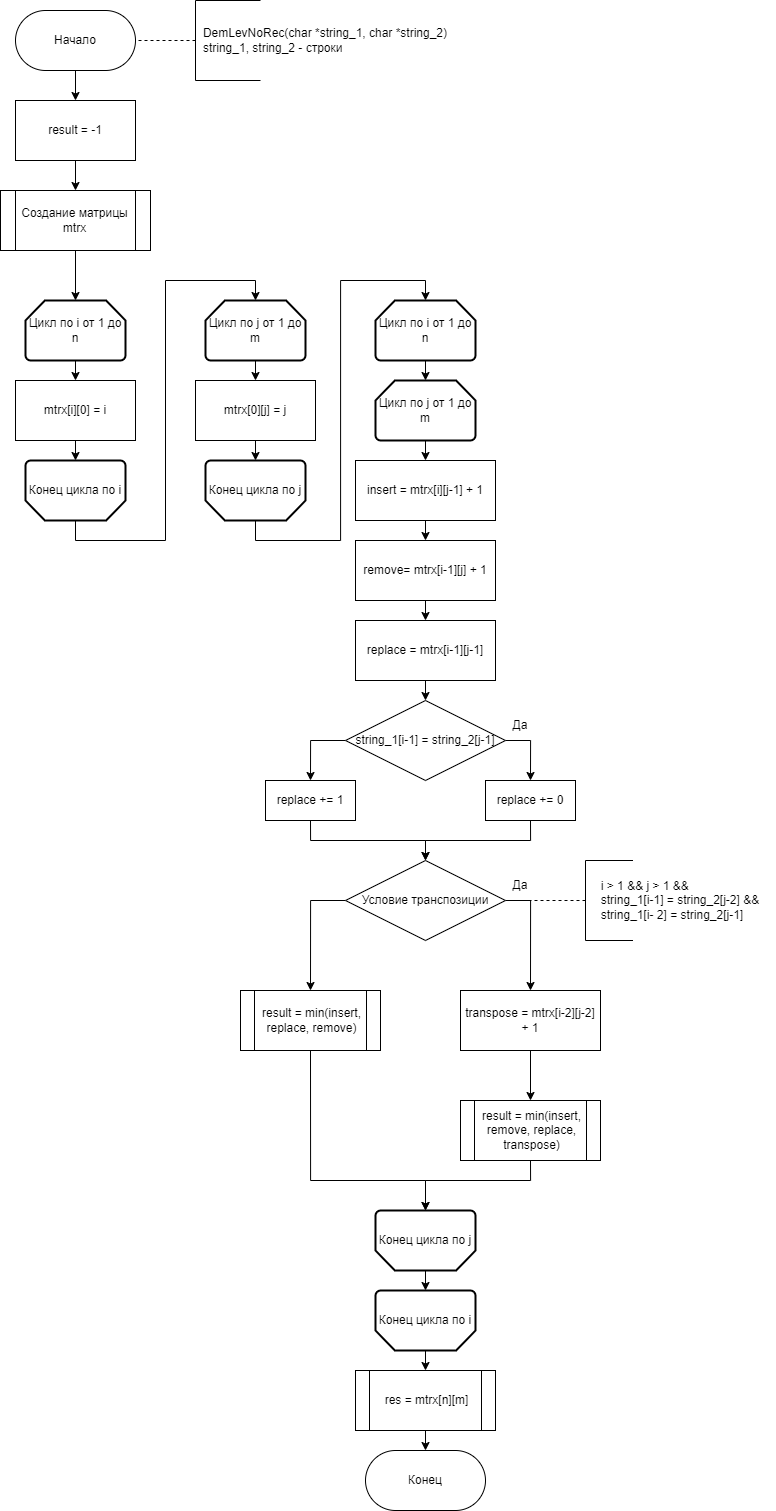

The diagram above was exported from draw.io. Its source (the exported page's mxGraphModel, read from the mxfile embedded in the PNG):
<mxGraphModel dx="1880" dy="1016" grid="1" gridSize="10" guides="1" tooltips="1" connect="1" arrows="1" fold="1" page="0" pageScale="1" pageWidth="850" pageHeight="1100" math="0" shadow="0">
  <root>
    <mxCell id="0" />
    <mxCell id="1" parent="0" />
    <mxCell id="L4jy7gWnByl_Y1MkfeJL-90" style="edgeStyle=orthogonalEdgeStyle;rounded=0;orthogonalLoop=1;jettySize=auto;html=1;exitX=0.5;exitY=1;exitDx=0;exitDy=0;entryX=0.5;entryY=0;entryDx=0;entryDy=0;" parent="1" source="L4jy7gWnByl_Y1MkfeJL-2" target="L4jy7gWnByl_Y1MkfeJL-42" edge="1">
      <mxGeometry relative="1" as="geometry" />
    </mxCell>
    <mxCell id="L4jy7gWnByl_Y1MkfeJL-2" value="Начало" style="rounded=1;whiteSpace=wrap;html=1;arcSize=50;" parent="1" vertex="1">
      <mxGeometry x="380" y="10" width="120" height="60" as="geometry" />
    </mxCell>
    <mxCell id="L4jy7gWnByl_Y1MkfeJL-3" value="" style="endArrow=none;dashed=1;html=1;rounded=0;entryX=1;entryY=0.5;entryDx=0;entryDy=0;" parent="1" target="L4jy7gWnByl_Y1MkfeJL-2" edge="1">
      <mxGeometry width="50" height="50" relative="1" as="geometry">
        <mxPoint x="560" y="40" as="sourcePoint" />
        <mxPoint x="430" y="110" as="targetPoint" />
      </mxGeometry>
    </mxCell>
    <mxCell id="L4jy7gWnByl_Y1MkfeJL-4" value="" style="endArrow=none;html=1;rounded=0;" parent="1" edge="1">
      <mxGeometry width="50" height="50" relative="1" as="geometry">
        <mxPoint x="560" y="80" as="sourcePoint" />
        <mxPoint x="560" as="targetPoint" />
      </mxGeometry>
    </mxCell>
    <mxCell id="L4jy7gWnByl_Y1MkfeJL-5" value="&lt;div style=&quot;text-align: left;&quot;&gt;&lt;span style=&quot;background-color: initial;&quot;&gt;DemLevNoRec(char *string_1, char *string_2)&lt;/span&gt;&lt;br&gt;&lt;/div&gt;&lt;div style=&quot;text-align: left;&quot;&gt;&lt;span style=&quot;background-color: initial;&quot;&gt;string_1, string_2 - строки&lt;/span&gt;&lt;/div&gt;" style="text;html=1;align=center;verticalAlign=middle;whiteSpace=wrap;rounded=0;" parent="1" vertex="1">
      <mxGeometry x="560" width="260" height="80" as="geometry" />
    </mxCell>
    <mxCell id="L4jy7gWnByl_Y1MkfeJL-6" value="" style="endArrow=none;html=1;rounded=0;entryX=0;entryY=1;entryDx=0;entryDy=0;exitX=0.25;exitY=1;exitDx=0;exitDy=0;" parent="1" source="L4jy7gWnByl_Y1MkfeJL-5" target="L4jy7gWnByl_Y1MkfeJL-5" edge="1">
      <mxGeometry width="50" height="50" relative="1" as="geometry">
        <mxPoint x="380" y="160" as="sourcePoint" />
        <mxPoint x="430" y="110" as="targetPoint" />
      </mxGeometry>
    </mxCell>
    <mxCell id="L4jy7gWnByl_Y1MkfeJL-7" value="" style="endArrow=none;html=1;rounded=0;entryX=0;entryY=0;entryDx=0;entryDy=0;exitX=0.25;exitY=0;exitDx=0;exitDy=0;" parent="1" source="L4jy7gWnByl_Y1MkfeJL-5" target="L4jy7gWnByl_Y1MkfeJL-5" edge="1">
      <mxGeometry width="50" height="50" relative="1" as="geometry">
        <mxPoint x="380" y="190" as="sourcePoint" />
        <mxPoint x="430" y="140" as="targetPoint" />
      </mxGeometry>
    </mxCell>
    <mxCell id="L4jy7gWnByl_Y1MkfeJL-91" style="edgeStyle=orthogonalEdgeStyle;rounded=0;orthogonalLoop=1;jettySize=auto;html=1;exitX=0.5;exitY=1;exitDx=0;exitDy=0;entryX=0.5;entryY=0;entryDx=0;entryDy=0;" parent="1" source="L4jy7gWnByl_Y1MkfeJL-42" target="L4jy7gWnByl_Y1MkfeJL-43" edge="1">
      <mxGeometry relative="1" as="geometry" />
    </mxCell>
    <mxCell id="L4jy7gWnByl_Y1MkfeJL-42" value="result = -1" style="rounded=0;whiteSpace=wrap;html=1;" parent="1" vertex="1">
      <mxGeometry x="380" y="100" width="120" height="60" as="geometry" />
    </mxCell>
    <mxCell id="L4jy7gWnByl_Y1MkfeJL-43" value="Создание матрицы mtrx" style="shape=process;whiteSpace=wrap;html=1;backgroundOutline=1;" parent="1" vertex="1">
      <mxGeometry x="365" y="190" width="150" height="60" as="geometry" />
    </mxCell>
    <mxCell id="L4jy7gWnByl_Y1MkfeJL-44" value="mtrx[i][0] = i" style="rounded=0;whiteSpace=wrap;html=1;" parent="1" vertex="1">
      <mxGeometry x="380" y="380" width="120" height="60" as="geometry" />
    </mxCell>
    <mxCell id="L4jy7gWnByl_Y1MkfeJL-45" value="Конец" style="rounded=1;whiteSpace=wrap;html=1;arcSize=50;" parent="1" vertex="1">
      <mxGeometry x="730" y="1450" width="120" height="60" as="geometry" />
    </mxCell>
    <mxCell id="L4jy7gWnByl_Y1MkfeJL-46" style="edgeStyle=orthogonalEdgeStyle;rounded=0;orthogonalLoop=1;jettySize=auto;html=1;exitX=0.5;exitY=1;exitDx=0;exitDy=0;exitPerimeter=0;entryX=0.5;entryY=0;entryDx=0;entryDy=0;" parent="1" source="L4jy7gWnByl_Y1MkfeJL-47" target="L4jy7gWnByl_Y1MkfeJL-44" edge="1">
      <mxGeometry relative="1" as="geometry" />
    </mxCell>
    <mxCell id="L4jy7gWnByl_Y1MkfeJL-47" value="Цикл по i от 1 до n" style="strokeWidth=2;html=1;shape=mxgraph.flowchart.loop_limit;whiteSpace=wrap;" parent="1" vertex="1">
      <mxGeometry x="390" y="300" width="100" height="60" as="geometry" />
    </mxCell>
    <mxCell id="L4jy7gWnByl_Y1MkfeJL-48" value="Конец цикла по i" style="strokeWidth=2;html=1;shape=mxgraph.flowchart.loop_limit;whiteSpace=wrap;direction=west;" parent="1" vertex="1">
      <mxGeometry x="390" y="460" width="100" height="60" as="geometry" />
    </mxCell>
    <mxCell id="L4jy7gWnByl_Y1MkfeJL-49" style="edgeStyle=orthogonalEdgeStyle;rounded=0;orthogonalLoop=1;jettySize=auto;html=1;exitX=0.5;exitY=1;exitDx=0;exitDy=0;exitPerimeter=0;entryX=0.5;entryY=0;entryDx=0;entryDy=0;" parent="1" source="L4jy7gWnByl_Y1MkfeJL-50" target="L4jy7gWnByl_Y1MkfeJL-51" edge="1">
      <mxGeometry relative="1" as="geometry" />
    </mxCell>
    <mxCell id="L4jy7gWnByl_Y1MkfeJL-50" value="Цикл по j от 1 до m" style="strokeWidth=2;html=1;shape=mxgraph.flowchart.loop_limit;whiteSpace=wrap;" parent="1" vertex="1">
      <mxGeometry x="570" y="300" width="100" height="60" as="geometry" />
    </mxCell>
    <mxCell id="L4jy7gWnByl_Y1MkfeJL-51" value="mtrx[0][j] = j" style="rounded=0;whiteSpace=wrap;html=1;" parent="1" vertex="1">
      <mxGeometry x="560" y="380" width="120" height="60" as="geometry" />
    </mxCell>
    <mxCell id="L4jy7gWnByl_Y1MkfeJL-52" value="Конец цикла по j" style="strokeWidth=2;html=1;shape=mxgraph.flowchart.loop_limit;whiteSpace=wrap;direction=west;" parent="1" vertex="1">
      <mxGeometry x="570" y="460" width="100" height="60" as="geometry" />
    </mxCell>
    <mxCell id="L4jy7gWnByl_Y1MkfeJL-53" value="Цикл по i от 1 до n" style="strokeWidth=2;html=1;shape=mxgraph.flowchart.loop_limit;whiteSpace=wrap;" parent="1" vertex="1">
      <mxGeometry x="740" y="300" width="100" height="60" as="geometry" />
    </mxCell>
    <mxCell id="L4jy7gWnByl_Y1MkfeJL-54" style="edgeStyle=orthogonalEdgeStyle;rounded=0;orthogonalLoop=1;jettySize=auto;html=1;exitX=0.5;exitY=1;exitDx=0;exitDy=0;exitPerimeter=0;entryX=0.5;entryY=0;entryDx=0;entryDy=0;" parent="1" source="L4jy7gWnByl_Y1MkfeJL-55" target="L4jy7gWnByl_Y1MkfeJL-57" edge="1">
      <mxGeometry relative="1" as="geometry" />
    </mxCell>
    <mxCell id="L4jy7gWnByl_Y1MkfeJL-55" value="Цикл по j от 1 до m" style="strokeWidth=2;html=1;shape=mxgraph.flowchart.loop_limit;whiteSpace=wrap;" parent="1" vertex="1">
      <mxGeometry x="740" y="380" width="100" height="60" as="geometry" />
    </mxCell>
    <mxCell id="L4jy7gWnByl_Y1MkfeJL-56" style="edgeStyle=orthogonalEdgeStyle;rounded=0;orthogonalLoop=1;jettySize=auto;html=1;exitX=0.5;exitY=1;exitDx=0;exitDy=0;entryX=0.5;entryY=0;entryDx=0;entryDy=0;" parent="1" source="L4jy7gWnByl_Y1MkfeJL-57" target="L4jy7gWnByl_Y1MkfeJL-59" edge="1">
      <mxGeometry relative="1" as="geometry" />
    </mxCell>
    <mxCell id="L4jy7gWnByl_Y1MkfeJL-57" value="insert = mtrx[i][j-1] + 1" style="rounded=0;whiteSpace=wrap;html=1;" parent="1" vertex="1">
      <mxGeometry x="720" y="460" width="140" height="60" as="geometry" />
    </mxCell>
    <mxCell id="L4jy7gWnByl_Y1MkfeJL-58" style="edgeStyle=orthogonalEdgeStyle;rounded=0;orthogonalLoop=1;jettySize=auto;html=1;exitX=0.5;exitY=1;exitDx=0;exitDy=0;entryX=0.5;entryY=0;entryDx=0;entryDy=0;" parent="1" source="L4jy7gWnByl_Y1MkfeJL-59" target="L4jy7gWnByl_Y1MkfeJL-61" edge="1">
      <mxGeometry relative="1" as="geometry" />
    </mxCell>
    <mxCell id="L4jy7gWnByl_Y1MkfeJL-59" value="remove= mtrx[i-1][j] + 1" style="rounded=0;whiteSpace=wrap;html=1;" parent="1" vertex="1">
      <mxGeometry x="720" y="540" width="140" height="60" as="geometry" />
    </mxCell>
    <mxCell id="L4jy7gWnByl_Y1MkfeJL-92" style="edgeStyle=orthogonalEdgeStyle;rounded=0;orthogonalLoop=1;jettySize=auto;html=1;exitX=0.5;exitY=1;exitDx=0;exitDy=0;entryX=0.5;entryY=0;entryDx=0;entryDy=0;" parent="1" source="L4jy7gWnByl_Y1MkfeJL-61" target="L4jy7gWnByl_Y1MkfeJL-76" edge="1">
      <mxGeometry relative="1" as="geometry" />
    </mxCell>
    <mxCell id="L4jy7gWnByl_Y1MkfeJL-61" value="replace = mtrx[i-1][j-1]" style="rounded=0;whiteSpace=wrap;html=1;" parent="1" vertex="1">
      <mxGeometry x="720" y="620" width="140" height="60" as="geometry" />
    </mxCell>
    <mxCell id="L4jy7gWnByl_Y1MkfeJL-63" value="Конец цикла по j" style="strokeWidth=2;html=1;shape=mxgraph.flowchart.loop_limit;whiteSpace=wrap;direction=west;" parent="1" vertex="1">
      <mxGeometry x="740" y="1210" width="100" height="60" as="geometry" />
    </mxCell>
    <mxCell id="L4jy7gWnByl_Y1MkfeJL-64" style="edgeStyle=orthogonalEdgeStyle;rounded=0;orthogonalLoop=1;jettySize=auto;html=1;exitX=0.5;exitY=0;exitDx=0;exitDy=0;exitPerimeter=0;entryX=0.5;entryY=0;entryDx=0;entryDy=0;" parent="1" source="L4jy7gWnByl_Y1MkfeJL-65" target="L4jy7gWnByl_Y1MkfeJL-67" edge="1">
      <mxGeometry relative="1" as="geometry" />
    </mxCell>
    <mxCell id="L4jy7gWnByl_Y1MkfeJL-65" value="Конец цикла по i" style="strokeWidth=2;html=1;shape=mxgraph.flowchart.loop_limit;whiteSpace=wrap;direction=west;" parent="1" vertex="1">
      <mxGeometry x="740" y="1290" width="100" height="60" as="geometry" />
    </mxCell>
    <mxCell id="L4jy7gWnByl_Y1MkfeJL-66" style="edgeStyle=orthogonalEdgeStyle;rounded=0;orthogonalLoop=1;jettySize=auto;html=1;exitX=0.5;exitY=1;exitDx=0;exitDy=0;entryX=0.5;entryY=0;entryDx=0;entryDy=0;" parent="1" source="L4jy7gWnByl_Y1MkfeJL-67" edge="1">
      <mxGeometry relative="1" as="geometry">
        <mxPoint x="790" y="1450" as="targetPoint" />
      </mxGeometry>
    </mxCell>
    <mxCell id="L4jy7gWnByl_Y1MkfeJL-67" value="res = mtrx[n][m]" style="shape=process;whiteSpace=wrap;html=1;backgroundOutline=1;" parent="1" vertex="1">
      <mxGeometry x="720" y="1370" width="140" height="60" as="geometry" />
    </mxCell>
    <mxCell id="L4jy7gWnByl_Y1MkfeJL-68" style="edgeStyle=orthogonalEdgeStyle;rounded=0;orthogonalLoop=1;jettySize=auto;html=1;exitX=0.5;exitY=1;exitDx=0;exitDy=0;entryX=0.5;entryY=1;entryDx=0;entryDy=0;entryPerimeter=0;" parent="1" source="L4jy7gWnByl_Y1MkfeJL-44" target="L4jy7gWnByl_Y1MkfeJL-48" edge="1">
      <mxGeometry relative="1" as="geometry" />
    </mxCell>
    <mxCell id="L4jy7gWnByl_Y1MkfeJL-69" style="edgeStyle=orthogonalEdgeStyle;rounded=0;orthogonalLoop=1;jettySize=auto;html=1;exitX=0.5;exitY=1;exitDx=0;exitDy=0;entryX=0.5;entryY=1;entryDx=0;entryDy=0;entryPerimeter=0;" parent="1" source="L4jy7gWnByl_Y1MkfeJL-51" target="L4jy7gWnByl_Y1MkfeJL-52" edge="1">
      <mxGeometry relative="1" as="geometry" />
    </mxCell>
    <mxCell id="L4jy7gWnByl_Y1MkfeJL-70" style="edgeStyle=orthogonalEdgeStyle;rounded=0;orthogonalLoop=1;jettySize=auto;html=1;exitX=0.5;exitY=1;exitDx=0;exitDy=0;exitPerimeter=0;entryX=0.5;entryY=0;entryDx=0;entryDy=0;entryPerimeter=0;" parent="1" source="L4jy7gWnByl_Y1MkfeJL-53" target="L4jy7gWnByl_Y1MkfeJL-55" edge="1">
      <mxGeometry relative="1" as="geometry" />
    </mxCell>
    <mxCell id="L4jy7gWnByl_Y1MkfeJL-72" style="edgeStyle=orthogonalEdgeStyle;rounded=0;orthogonalLoop=1;jettySize=auto;html=1;exitX=0.5;exitY=0;exitDx=0;exitDy=0;exitPerimeter=0;entryX=0.5;entryY=1;entryDx=0;entryDy=0;entryPerimeter=0;" parent="1" source="L4jy7gWnByl_Y1MkfeJL-63" target="L4jy7gWnByl_Y1MkfeJL-65" edge="1">
      <mxGeometry relative="1" as="geometry" />
    </mxCell>
    <mxCell id="L4jy7gWnByl_Y1MkfeJL-73" style="edgeStyle=orthogonalEdgeStyle;rounded=0;orthogonalLoop=1;jettySize=auto;html=1;exitX=0.5;exitY=0;exitDx=0;exitDy=0;exitPerimeter=0;entryX=0.5;entryY=0;entryDx=0;entryDy=0;entryPerimeter=0;" parent="1" source="L4jy7gWnByl_Y1MkfeJL-48" target="L4jy7gWnByl_Y1MkfeJL-50" edge="1">
      <mxGeometry relative="1" as="geometry" />
    </mxCell>
    <mxCell id="L4jy7gWnByl_Y1MkfeJL-74" style="edgeStyle=orthogonalEdgeStyle;rounded=0;orthogonalLoop=1;jettySize=auto;html=1;exitX=0.5;exitY=0;exitDx=0;exitDy=0;exitPerimeter=0;entryX=0.5;entryY=0;entryDx=0;entryDy=0;entryPerimeter=0;" parent="1" source="L4jy7gWnByl_Y1MkfeJL-52" target="L4jy7gWnByl_Y1MkfeJL-53" edge="1">
      <mxGeometry relative="1" as="geometry" />
    </mxCell>
    <mxCell id="L4jy7gWnByl_Y1MkfeJL-75" style="edgeStyle=orthogonalEdgeStyle;rounded=0;orthogonalLoop=1;jettySize=auto;html=1;exitX=0.5;exitY=1;exitDx=0;exitDy=0;entryX=0.5;entryY=0;entryDx=0;entryDy=0;entryPerimeter=0;" parent="1" source="L4jy7gWnByl_Y1MkfeJL-43" target="L4jy7gWnByl_Y1MkfeJL-47" edge="1">
      <mxGeometry relative="1" as="geometry" />
    </mxCell>
    <mxCell id="L4jy7gWnByl_Y1MkfeJL-93" style="edgeStyle=orthogonalEdgeStyle;rounded=0;orthogonalLoop=1;jettySize=auto;html=1;exitX=1;exitY=0.5;exitDx=0;exitDy=0;entryX=0.5;entryY=0;entryDx=0;entryDy=0;" parent="1" source="L4jy7gWnByl_Y1MkfeJL-76" target="L4jy7gWnByl_Y1MkfeJL-77" edge="1">
      <mxGeometry relative="1" as="geometry" />
    </mxCell>
    <mxCell id="L4jy7gWnByl_Y1MkfeJL-94" style="edgeStyle=orthogonalEdgeStyle;rounded=0;orthogonalLoop=1;jettySize=auto;html=1;exitX=0;exitY=0.5;exitDx=0;exitDy=0;entryX=0.5;entryY=0;entryDx=0;entryDy=0;" parent="1" source="L4jy7gWnByl_Y1MkfeJL-76" target="L4jy7gWnByl_Y1MkfeJL-78" edge="1">
      <mxGeometry relative="1" as="geometry" />
    </mxCell>
    <mxCell id="L4jy7gWnByl_Y1MkfeJL-76" value="string_1[i-1] = string_2[j-1]" style="rhombus;whiteSpace=wrap;html=1;" parent="1" vertex="1">
      <mxGeometry x="710" y="700" width="160" height="80" as="geometry" />
    </mxCell>
    <mxCell id="L4jy7gWnByl_Y1MkfeJL-96" style="edgeStyle=orthogonalEdgeStyle;rounded=0;orthogonalLoop=1;jettySize=auto;html=1;exitX=0.5;exitY=1;exitDx=0;exitDy=0;entryX=0.5;entryY=0;entryDx=0;entryDy=0;" parent="1" source="L4jy7gWnByl_Y1MkfeJL-77" target="L4jy7gWnByl_Y1MkfeJL-80" edge="1">
      <mxGeometry relative="1" as="geometry" />
    </mxCell>
    <mxCell id="L4jy7gWnByl_Y1MkfeJL-77" value="replace += 0" style="rounded=0;whiteSpace=wrap;html=1;" parent="1" vertex="1">
      <mxGeometry x="850" y="780" width="90" height="40" as="geometry" />
    </mxCell>
    <mxCell id="L4jy7gWnByl_Y1MkfeJL-95" style="edgeStyle=orthogonalEdgeStyle;rounded=0;orthogonalLoop=1;jettySize=auto;html=1;exitX=0.5;exitY=1;exitDx=0;exitDy=0;entryX=0.5;entryY=0;entryDx=0;entryDy=0;" parent="1" source="L4jy7gWnByl_Y1MkfeJL-78" target="L4jy7gWnByl_Y1MkfeJL-80" edge="1">
      <mxGeometry relative="1" as="geometry" />
    </mxCell>
    <mxCell id="L4jy7gWnByl_Y1MkfeJL-78" value="replace += 1" style="rounded=0;whiteSpace=wrap;html=1;" parent="1" vertex="1">
      <mxGeometry x="630" y="780" width="90" height="40" as="geometry" />
    </mxCell>
    <mxCell id="L4jy7gWnByl_Y1MkfeJL-97" style="edgeStyle=orthogonalEdgeStyle;rounded=0;orthogonalLoop=1;jettySize=auto;html=1;exitX=1;exitY=0.5;exitDx=0;exitDy=0;entryX=0.5;entryY=0;entryDx=0;entryDy=0;" parent="1" source="L4jy7gWnByl_Y1MkfeJL-80" target="L4jy7gWnByl_Y1MkfeJL-89" edge="1">
      <mxGeometry relative="1" as="geometry" />
    </mxCell>
    <mxCell id="L4jy7gWnByl_Y1MkfeJL-98" style="edgeStyle=orthogonalEdgeStyle;rounded=0;orthogonalLoop=1;jettySize=auto;html=1;exitX=0;exitY=0.5;exitDx=0;exitDy=0;entryX=0.5;entryY=0;entryDx=0;entryDy=0;" parent="1" source="L4jy7gWnByl_Y1MkfeJL-80" target="L4jy7gWnByl_Y1MkfeJL-86" edge="1">
      <mxGeometry relative="1" as="geometry" />
    </mxCell>
    <mxCell id="L4jy7gWnByl_Y1MkfeJL-80" value="Условие транспозиции" style="rhombus;whiteSpace=wrap;html=1;" parent="1" vertex="1">
      <mxGeometry x="710" y="860" width="160" height="80" as="geometry" />
    </mxCell>
    <mxCell id="L4jy7gWnByl_Y1MkfeJL-81" value="" style="endArrow=none;dashed=1;html=1;rounded=0;entryX=1;entryY=0.5;entryDx=0;entryDy=0;" parent="1" edge="1">
      <mxGeometry width="50" height="50" relative="1" as="geometry">
        <mxPoint x="950" y="900" as="sourcePoint" />
        <mxPoint x="890" y="900" as="targetPoint" />
      </mxGeometry>
    </mxCell>
    <mxCell id="L4jy7gWnByl_Y1MkfeJL-82" value="" style="endArrow=none;html=1;rounded=0;" parent="1" edge="1">
      <mxGeometry width="50" height="50" relative="1" as="geometry">
        <mxPoint x="950" y="940" as="sourcePoint" />
        <mxPoint x="950" y="860" as="targetPoint" />
      </mxGeometry>
    </mxCell>
    <mxCell id="L4jy7gWnByl_Y1MkfeJL-83" value="&lt;div style=&quot;text-align: left;&quot;&gt;i &amp;gt; 1 &amp;amp;&amp;amp; j &amp;gt; 1 &amp;amp;&amp;amp;&amp;nbsp;&lt;/div&gt;&lt;div style=&quot;text-align: left;&quot;&gt;string_1[i-1] = string_2[j-2] &amp;amp;&amp;amp;&lt;/div&gt;&lt;div style=&quot;text-align: left;&quot;&gt;string_1[i- 2] = string_2[j-1]&lt;/div&gt;" style="text;html=1;align=center;verticalAlign=middle;whiteSpace=wrap;rounded=0;" parent="1" vertex="1">
      <mxGeometry x="950" y="860" width="190" height="80" as="geometry" />
    </mxCell>
    <mxCell id="L4jy7gWnByl_Y1MkfeJL-84" value="" style="endArrow=none;html=1;rounded=0;entryX=0;entryY=1;entryDx=0;entryDy=0;exitX=0.25;exitY=1;exitDx=0;exitDy=0;" parent="1" source="L4jy7gWnByl_Y1MkfeJL-83" target="L4jy7gWnByl_Y1MkfeJL-83" edge="1">
      <mxGeometry width="50" height="50" relative="1" as="geometry">
        <mxPoint x="770" y="1020" as="sourcePoint" />
        <mxPoint x="820" y="970" as="targetPoint" />
      </mxGeometry>
    </mxCell>
    <mxCell id="L4jy7gWnByl_Y1MkfeJL-85" value="" style="endArrow=none;html=1;rounded=0;entryX=0;entryY=0;entryDx=0;entryDy=0;exitX=0.25;exitY=0;exitDx=0;exitDy=0;" parent="1" source="L4jy7gWnByl_Y1MkfeJL-83" target="L4jy7gWnByl_Y1MkfeJL-83" edge="1">
      <mxGeometry width="50" height="50" relative="1" as="geometry">
        <mxPoint x="770" y="1050" as="sourcePoint" />
        <mxPoint x="820" y="1000" as="targetPoint" />
      </mxGeometry>
    </mxCell>
    <mxCell id="IUQT1l2WHkY7iJFZhqAz-1" style="edgeStyle=orthogonalEdgeStyle;rounded=0;orthogonalLoop=1;jettySize=auto;html=1;exitX=0.5;exitY=1;exitDx=0;exitDy=0;" edge="1" parent="1" source="L4jy7gWnByl_Y1MkfeJL-86">
      <mxGeometry relative="1" as="geometry">
        <mxPoint x="790" y="1210" as="targetPoint" />
        <Array as="points">
          <mxPoint x="675" y="1180" />
          <mxPoint x="790" y="1180" />
        </Array>
      </mxGeometry>
    </mxCell>
    <mxCell id="L4jy7gWnByl_Y1MkfeJL-86" value="result = min(insert, replace, remove)" style="shape=process;whiteSpace=wrap;html=1;backgroundOutline=1;" parent="1" vertex="1">
      <mxGeometry x="605" y="990" width="140" height="60" as="geometry" />
    </mxCell>
    <mxCell id="L4jy7gWnByl_Y1MkfeJL-88" value="result = min(insert, remove, replace, transpose)" style="shape=process;whiteSpace=wrap;html=1;backgroundOutline=1;" parent="1" vertex="1">
      <mxGeometry x="825" y="1100" width="140" height="60" as="geometry" />
    </mxCell>
    <mxCell id="L4jy7gWnByl_Y1MkfeJL-99" style="edgeStyle=orthogonalEdgeStyle;rounded=0;orthogonalLoop=1;jettySize=auto;html=1;exitX=0.5;exitY=1;exitDx=0;exitDy=0;entryX=0.5;entryY=0;entryDx=0;entryDy=0;" parent="1" source="L4jy7gWnByl_Y1MkfeJL-89" target="L4jy7gWnByl_Y1MkfeJL-88" edge="1">
      <mxGeometry relative="1" as="geometry" />
    </mxCell>
    <mxCell id="L4jy7gWnByl_Y1MkfeJL-89" value="transpose = mtrx[i-2][j-2] + 1" style="rounded=0;whiteSpace=wrap;html=1;" parent="1" vertex="1">
      <mxGeometry x="825" y="990" width="140" height="60" as="geometry" />
    </mxCell>
    <mxCell id="L4jy7gWnByl_Y1MkfeJL-101" style="edgeStyle=orthogonalEdgeStyle;rounded=0;orthogonalLoop=1;jettySize=auto;html=1;exitX=0.5;exitY=1;exitDx=0;exitDy=0;entryX=0.5;entryY=1;entryDx=0;entryDy=0;entryPerimeter=0;" parent="1" source="L4jy7gWnByl_Y1MkfeJL-88" target="L4jy7gWnByl_Y1MkfeJL-63" edge="1">
      <mxGeometry relative="1" as="geometry">
        <Array as="points">
          <mxPoint x="895" y="1180" />
          <mxPoint x="790" y="1180" />
        </Array>
      </mxGeometry>
    </mxCell>
    <mxCell id="o73ztbOdef29hdebv2nr-1" value="Да" style="text;html=1;align=center;verticalAlign=middle;whiteSpace=wrap;rounded=0;" parent="1" vertex="1">
      <mxGeometry x="870" y="720" width="30" height="10" as="geometry" />
    </mxCell>
    <mxCell id="o73ztbOdef29hdebv2nr-2" value="Да" style="text;html=1;align=center;verticalAlign=middle;whiteSpace=wrap;rounded=0;" parent="1" vertex="1">
      <mxGeometry x="870" y="880" width="30" height="10" as="geometry" />
    </mxCell>
  </root>
</mxGraphModel>